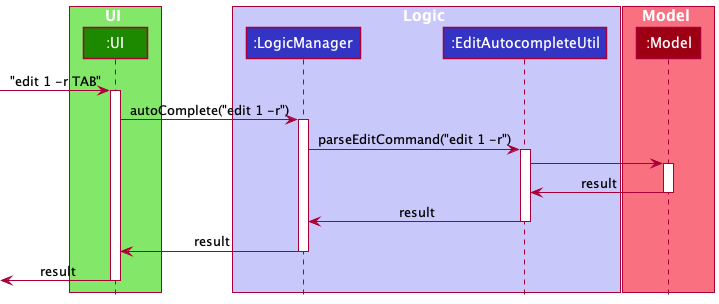

The diagram above was rendered by PlantUML. Its source (embedded in the PNG):
@startuml AutocompleteSequenceDiagram
!include style.puml

box UI UI_COLOR_T1
participant ":UI" as UI UI_COLOR
end box

box Logic LOGIC_COLOR_T1
participant ":LogicManager" as LogicManager LOGIC_COLOR
participant ":EditAutocompleteUtil" as EditAutocompleteUtil LOGIC_COLOR
end box

box Model MODEL_COLOR_T1
participant ":Model" as Model MODEL_COLOR
end box

[-> UI : "edit 1 -r TAB"
activate UI

UI-> LogicManager : autoComplete("edit 1 -r")
activate LogicManager

LogicManager -> EditAutocompleteUtil : parseEditCommand("edit 1 -r")
activate EditAutocompleteUtil

EditAutocompleteUtil -> Model
activate Model

Model -> EditAutocompleteUtil : result
deactivate Model

EditAutocompleteUtil -> LogicManager : result
deactivate EditAutocompleteUtil

LogicManager -> UI : result
deactivate LogicManager

UI ->[ : result
deactivate UI
@enduml